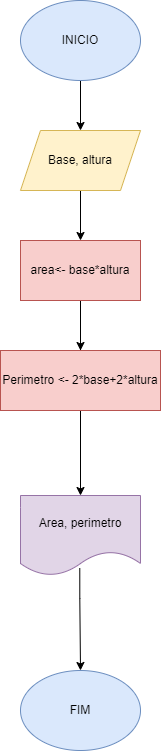

The diagram above was exported from draw.io. Its source (the exported page's mxGraphModel, read from the mxfile embedded in the PNG):
<mxGraphModel dx="794" dy="470" grid="1" gridSize="10" guides="1" tooltips="1" connect="1" arrows="1" fold="1" page="1" pageScale="1" pageWidth="827" pageHeight="1169" math="0" shadow="0">
  <root>
    <mxCell id="0" />
    <mxCell id="1" parent="0" />
    <mxCell id="-64wECoeAFwoomeQJhjL-3" style="edgeStyle=orthogonalEdgeStyle;rounded=0;orthogonalLoop=1;jettySize=auto;html=1;exitX=0.5;exitY=1;exitDx=0;exitDy=0;entryX=0.5;entryY=0;entryDx=0;entryDy=0;" parent="1" source="-64wECoeAFwoomeQJhjL-1" target="-64wECoeAFwoomeQJhjL-2" edge="1">
      <mxGeometry relative="1" as="geometry" />
    </mxCell>
    <mxCell id="-64wECoeAFwoomeQJhjL-1" value="INICIO" style="ellipse;whiteSpace=wrap;html=1;fillColor=#dae8fc;strokeColor=#6c8ebf;" parent="1" vertex="1">
      <mxGeometry x="354" y="90" width="120" height="80" as="geometry" />
    </mxCell>
    <mxCell id="-64wECoeAFwoomeQJhjL-5" style="edgeStyle=orthogonalEdgeStyle;rounded=0;orthogonalLoop=1;jettySize=auto;html=1;exitX=0.5;exitY=1;exitDx=0;exitDy=0;entryX=0.5;entryY=0;entryDx=0;entryDy=0;" parent="1" source="-64wECoeAFwoomeQJhjL-2" target="jeJc5b-2a2aMIgzhtxyR-1" edge="1">
      <mxGeometry relative="1" as="geometry">
        <mxPoint x="414" y="320" as="targetPoint" />
        <Array as="points" />
      </mxGeometry>
    </mxCell>
    <mxCell id="-64wECoeAFwoomeQJhjL-2" value="Base, altura" style="shape=parallelogram;perimeter=parallelogramPerimeter;whiteSpace=wrap;html=1;fixedSize=1;fillColor=#fff2cc;strokeColor=#d6b656;" parent="1" vertex="1">
      <mxGeometry x="354" y="220" width="120" height="60" as="geometry" />
    </mxCell>
    <mxCell id="jeJc5b-2a2aMIgzhtxyR-5" style="edgeStyle=orthogonalEdgeStyle;rounded=0;orthogonalLoop=1;jettySize=auto;html=1;exitX=0.5;exitY=1;exitDx=0;exitDy=0;entryX=0.5;entryY=0;entryDx=0;entryDy=0;" edge="1" parent="1" source="jeJc5b-2a2aMIgzhtxyR-1" target="jeJc5b-2a2aMIgzhtxyR-14">
      <mxGeometry relative="1" as="geometry">
        <mxPoint x="414" y="525" as="targetPoint" />
      </mxGeometry>
    </mxCell>
    <mxCell id="jeJc5b-2a2aMIgzhtxyR-10" style="edgeStyle=orthogonalEdgeStyle;rounded=0;orthogonalLoop=1;jettySize=auto;html=1;exitX=0.5;exitY=1;exitDx=0;exitDy=0;" edge="1" parent="1" source="jeJc5b-2a2aMIgzhtxyR-1" target="jeJc5b-2a2aMIgzhtxyR-9">
      <mxGeometry relative="1" as="geometry" />
    </mxCell>
    <mxCell id="jeJc5b-2a2aMIgzhtxyR-1" value="area&amp;lt;- base*altura" style="rounded=0;whiteSpace=wrap;html=1;fillColor=#f8cecc;strokeColor=#b85450;" vertex="1" parent="1">
      <mxGeometry x="354" y="330" width="120" height="60" as="geometry" />
    </mxCell>
    <mxCell id="jeJc5b-2a2aMIgzhtxyR-9" value="Perimetro &amp;lt;- 2*base+2*altura" style="rounded=0;whiteSpace=wrap;html=1;fillColor=#f8cecc;strokeColor=#b85450;" vertex="1" parent="1">
      <mxGeometry x="334" y="440" width="160" height="60" as="geometry" />
    </mxCell>
    <mxCell id="jeJc5b-2a2aMIgzhtxyR-18" style="edgeStyle=orthogonalEdgeStyle;rounded=0;orthogonalLoop=1;jettySize=auto;html=1;entryX=0.5;entryY=0;entryDx=0;entryDy=0;exitX=0.494;exitY=0.908;exitDx=0;exitDy=0;exitPerimeter=0;" edge="1" parent="1" source="jeJc5b-2a2aMIgzhtxyR-14" target="jeJc5b-2a2aMIgzhtxyR-20">
      <mxGeometry relative="1" as="geometry">
        <mxPoint x="414" y="710" as="targetPoint" />
        <Array as="points">
          <mxPoint x="413" y="688" />
        </Array>
      </mxGeometry>
    </mxCell>
    <mxCell id="jeJc5b-2a2aMIgzhtxyR-14" value="Area, perimetro" style="shape=document;whiteSpace=wrap;html=1;boundedLbl=1;fillColor=#e1d5e7;strokeColor=#9673a6;" vertex="1" parent="1">
      <mxGeometry x="354" y="585" width="120" height="80" as="geometry" />
    </mxCell>
    <mxCell id="jeJc5b-2a2aMIgzhtxyR-20" value="FIM" style="ellipse;whiteSpace=wrap;html=1;fillColor=#dae8fc;strokeColor=#6c8ebf;" vertex="1" parent="1">
      <mxGeometry x="354" y="760" width="120" height="80" as="geometry" />
    </mxCell>
  </root>
</mxGraphModel>